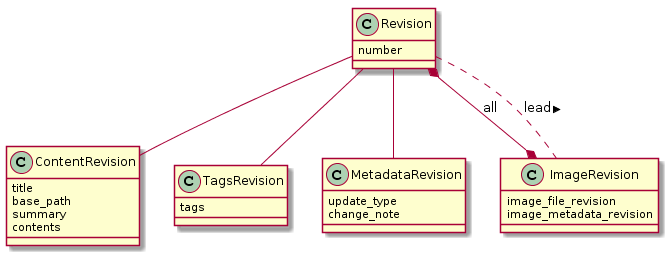

The diagram above was rendered by PlantUML. Its source (embedded in the PNG):
@startuml
class Revision {
  number
}

class ContentRevision {
  title
  base_path
  summary
  contents
}

class TagsRevision {
  tags
}

class MetadataRevision {
  update_type
  change_note
}

class ImageRevision {
  image_file_revision
  image_metadata_revision
}

Revision -- ContentRevision
Revision -- TagsRevision
Revision -- MetadataRevision
Revision *--* ImageRevision: all
Revision .. ImageRevision: lead >
@enduml